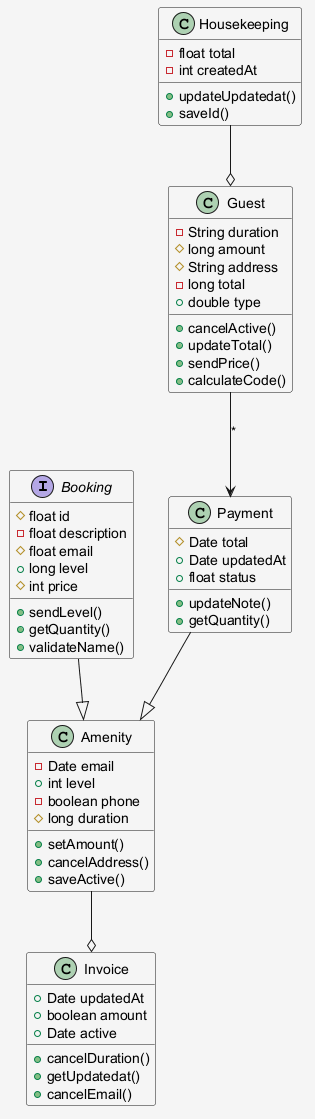

The diagram above was rendered by PlantUML. Its source (embedded in the PNG):
@startuml
skinparam shadowing false
skinparam backgroundColor #F5F5F5
interface Booking {
  #float id
  -float description
  #float email
  +long level
  #int price
  +sendLevel()
  +getQuantity()
  +validateName()
}
class Amenity {
  -Date email
  +int level
  -boolean phone
  #long duration
  +setAmount()
  +cancelAddress()
  +saveActive()
}
class Invoice {
  +Date updatedAt
  +boolean amount
  +Date active
  +cancelDuration()
  +getUpdatedat()
  +cancelEmail()
}
class Guest {
  -String duration
  #long amount
  #String address
  -long total
  +double type
  +cancelActive()
  +updateTotal()
  +sendPrice()
  +calculateCode()
}
class Payment {
  #Date total
  +Date updatedAt
  +float status
  +updateNote()
  +getQuantity()
}
class Housekeeping {
  -float total
  -int createdAt
  +updateUpdatedat()
  +saveId()
}
Housekeeping --o Guest
Guest --> Payment : "*"
Amenity --o Invoice
Payment --|> Amenity
Booking --|> Amenity
@enduml